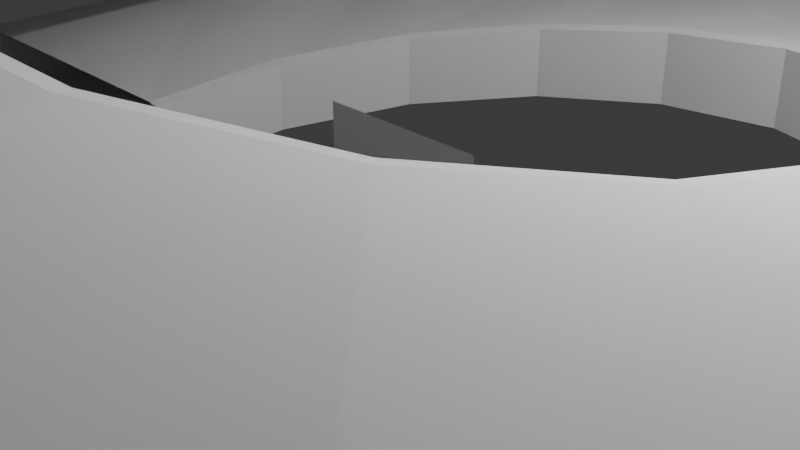 # Source: spiral_scipt.blend  (saved by Blender 4.3.32; exported with 4.5.12 LTS)
import bpy
from mathutils import Matrix  # noqa: F401  (used for matrix-valued properties, if any)

bpy.ops.wm.read_factory_settings(use_empty=True)
scene = bpy.context.scene
scene.name = 'Scene'

# ---- collections
col_collection = bpy.data.collections.new('Collection'); scene.collection.children.link(col_collection)

# ---- world
world_world = bpy.data.worlds.new('World'); scene.world = world_world
world_world.use_nodes = True; world_world.node_tree.nodes.clear()
_N = world_world.node_tree.nodes; _L = world_world.node_tree.links
n0 = _N.new('ShaderNodeOutputWorld'); n0.name = 'World Output'; n0.location = (300, 300)
n1 = _N.new('ShaderNodeBackground'); n1.name = 'Background'; n1.location = (10, 300)
n1.inputs[0].default_value = (0.05088, 0.05088, 0.05088, 1.0)
_L.new(n1.outputs[0], n0.inputs[0])
n0.is_active_output = True
world_world.color = (0.05088, 0.05088, 0.05088)
world_world.sun_shadow_jitter_overblur = 0.0

# ---- cameras
cam_camera = bpy.data.cameras.new('Camera')
cam_camera.clip_end = 100.0
cam_camera.ortho_scale = 7.314

# ---- lights
light_light = bpy.data.lights.new('Light', 'POINT')
light_light.energy = 1000.0
light_light.shadow_soft_size = 0.1

# ---- meshes
me_plane = bpy.data.meshes.new('Plane')
me_plane.from_pydata([(-9.297, 2.186e-08, 0.0), (-9.48, 2.024e-08, 0.03686), (-4.52, 2.024e-08, 0.03686), (-4.703, 2.186e-08, 0.0), (-9.297, -2.186e-08, 1.0), (-9.48, -2.024e-08, 0.9631), (-4.703, -2.186e-08, 1.0), (-4.52, -2.024e-08, 0.9631)], [], [(1, 0, 3, 2, 7, 6, 4, 5)])
_uv = me_plane.uv_layers.new(name='UVMap')
_uv.uv.foreach_set('vector', [0.0, 0.03686, 0.03686, 0.0, 0.9631, 0.0, 1.0, 0.03686, 1.0, 0.9631, 0.9631, 1.0, 0.03686, 1.0, 0.0, 0.9631])
me_plane.update()
me_plane_001 = bpy.data.meshes.new('Plane.001')
me_plane_001.from_pydata([(-1.0, -1.0, 0.0), (1.0, -1.0, 0.0), (-1.0, 1.0, 0.0), (1.0, 1.0, 0.0)], [], [(0, 1, 3, 2)])
_uv = me_plane_001.uv_layers.new(name='UVMap')
_uv.uv.foreach_set('vector', [0.0, 0.0, 1.0, 0.0, 1.0, 1.0, 0.0, 1.0])
me_plane_001.update()
me_plane_002 = bpy.data.meshes.new('Plane.002')
me_plane_002.from_pydata([(-9.297, 1.81e-06, 0.0), (-9.48, 1.677e-06, 0.03686), (-4.52, 1.677e-06, 0.03686), (-4.703, 1.81e-06, 0.0), (-9.297, -1.81e-06, 1.0), (-9.48, -1.677e-06, 0.9631), (-4.703, -1.81e-06, 1.0), (-4.52, -1.677e-06, 0.9631), (-9.297, -1.0, 0.5), (-9.48, -0.9263, 0.5), (-4.52, -0.9263, 0.5), (-4.703, -1.0, 0.5), (-9.297, 1.0, 0.5), (-9.48, 0.9263, 0.5), (-4.703, 1.0, 0.5), (-4.52, 0.9263, 0.5)], [], [(9, 8, 11, 10, 15, 14, 12, 13), (1, 0, 3, 2, 7, 6, 4, 5)])
_uv = me_plane_002.uv_layers.new(name='UVMap')
_uv.uv.foreach_set('vector', [0.0, 0.03686, 0.03686, 0.0, 0.9631, 0.0, 1.0, 0.03686, 1.0, 0.9631, 0.9631, 1.0, 0.03686, 1.0, 0.0, 0.9631, 0.0, 0.03686, 0.03686, 0.0, 0.9631, 0.0, 1.0, 0.03686, 1.0, 0.9631, 0.9631, 1.0, 0.03686, 1.0, 0.0, 0.9631])
me_plane_002.update()
me_plane_003 = bpy.data.meshes.new('Plane.003')
me_plane_003.from_pydata([(-9.297, 1.81e-06, 0.0), (-9.48, 1.677e-06, 0.03686), (-4.52, 1.677e-06, 0.03686), (-4.703, 1.81e-06, 0.0), (-9.297, -1.81e-06, 1.0), (-9.48, -1.677e-06, 0.9631), (-4.703, -1.81e-06, 1.0), (-4.52, -1.677e-06, 0.9631)], [], [(1, 0, 3, 2, 7, 6, 4, 5)])
_uv = me_plane_003.uv_layers.new(name='UVMap')
_uv.uv.foreach_set('vector', [0.0, 0.03686, 0.03686, 0.0, 0.9631, 0.0, 1.0, 0.03686, 1.0, 0.9631, 0.9631, 1.0, 0.03686, 1.0, 0.0, 0.9631])
me_plane_003.update()
me_plane_004 = bpy.data.meshes.new('Plane.004')
me_plane_004.from_pydata([(-9.297, 1.81e-06, 0.0), (-9.48, 1.677e-06, 0.03686), (-4.52, 1.677e-06, 0.03686), (-4.703, 1.81e-06, 0.0), (-9.297, -1.81e-06, 1.0), (-9.48, -1.677e-06, 0.9631), (-4.703, -1.81e-06, 1.0), (-4.52, -1.677e-06, 0.9631)], [], [(1, 0, 3, 2, 7, 6, 4, 5)])
_uv = me_plane_004.uv_layers.new(name='UVMap')
_uv.uv.foreach_set('vector', [0.0, 0.03686, 0.03686, 0.0, 0.9631, 0.0, 1.0, 0.03686, 1.0, 0.9631, 0.9631, 1.0, 0.03686, 1.0, 0.0, 0.9631])
me_plane_004.update()

# ---- objects
ob_light = bpy.data.objects.new('Light', light_light)
ob_camera = bpy.data.objects.new('Camera', cam_camera)
ob_plane = bpy.data.objects.new('Plane', me_plane)
ob_plane_001 = bpy.data.objects.new('Plane.001', me_plane_001)
ob_plane_002 = bpy.data.objects.new('Plane.002', me_plane_002)
ob_plane_003 = bpy.data.objects.new('Plane.003', me_plane_003)
ob_plane_004 = bpy.data.objects.new('Plane.004', me_plane_004)

# ---- transforms, parenting, visibility, modifiers, constraints
ob_light.location = (4.076, 1.005, 5.904)
ob_light.rotation_euler = (0.6503, 0.05522, 1.866)
ob_light.lock_rotations_4d = False
ob_light.empty_display_type = 'ARROWS'
ob_light.color = (0.0, 0.0, 0.0, 0.0)
ob_light.lineart.crease_threshold = 0.0
ob_camera.location = (7.359, -6.926, 4.958)
ob_camera.rotation_euler = (1.109, 0.0, 0.8149)
ob_camera.lock_rotations_4d = False
ob_camera.empty_display_type = 'ARROWS'
ob_camera.color = (0.0, 0.0, 0.0, 0.0)
ob_camera.display_type = 'WIRE'
ob_camera.lineart.crease_threshold = 0.0
ob_plane.location = (16.96, 0.0, -1.0)
_m = ob_plane.modifiers.new('Screw', 'SCREW')
_m.iterations = 3
_m.angle = -6.283
_m.screw_offset = 4.2
ob_plane_001.location = (0.0, 0.0, 0.0)
ob_plane_001.rotation_euler = (1.571, 0.0, 0.0)
ob_plane_002.location = (-15.63, 0.0, -1.0)
_m = ob_plane_002.modifiers.new('Screw', 'SCREW')
_m.iterations = 3
_m.angle = -6.283
_m.screw_offset = 4.2
ob_plane_003.location = (0.0, 0.0, -1.0)
_m = ob_plane_003.modifiers.new('Screw', 'SCREW')
_m.iterations = 3
_m.angle = -6.283
_m.screw_offset = 4.2
ob_plane_004.location = (-20.31, 0.0, -1.0)
_m = ob_plane_004.modifiers.new('Screw', 'SCREW')
_m.iterations = 3
_m.angle = -6.283
_m.screw_offset = 4.2

# ---- collection membership
col_collection.objects.link(ob_light)
col_collection.objects.link(ob_camera)
col_collection.objects.link(ob_plane)
col_collection.objects.link(ob_plane_001)
col_collection.objects.link(ob_plane_002)
col_collection.objects.link(ob_plane_003)
col_collection.objects.link(ob_plane_004)

# ---- scene / render settings (as saved in the file)
scene.camera = ob_camera
scene.frame_start = 1; scene.frame_end = 250; scene.frame_set(1)
scene.render.engine = 'BLENDER_EEVEE_NEXT'
bpy.context.view_layer.update()

